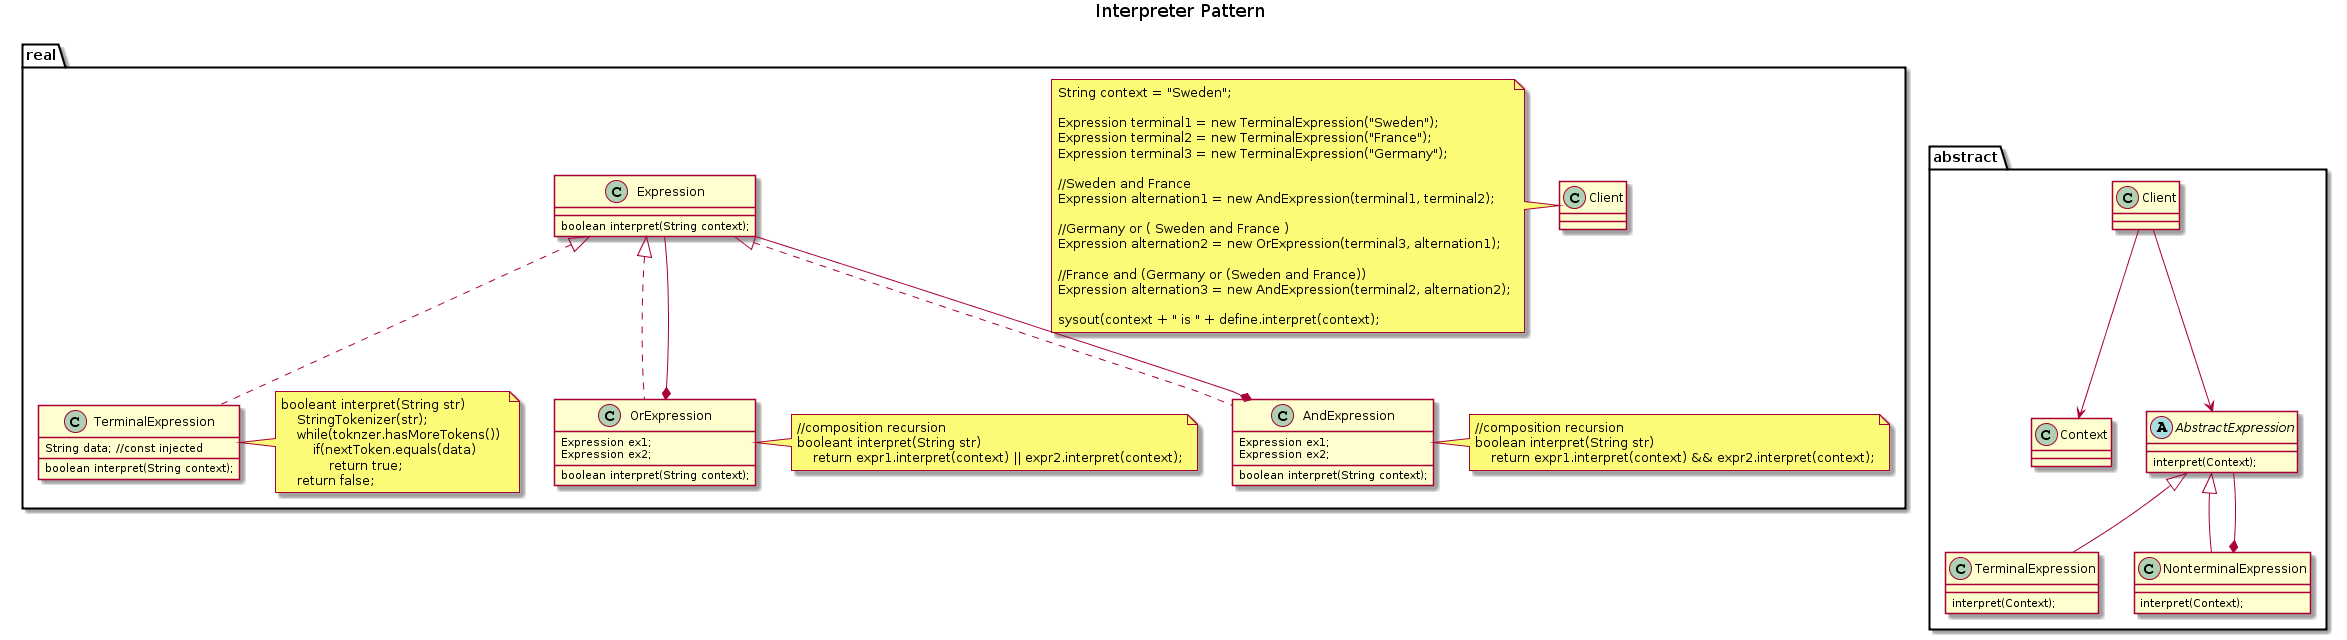

The diagram above was rendered by PlantUML. Its source (embedded in the PNG):
@startuml
title Interpreter Pattern

package abstract {
    class Client
    class Context
    abstract class AbstractExpression {
        interpret(Context);
    }
    class TerminalExpression extends AbstractExpression {
        interpret(Context);
    }
    class NonterminalExpression extends AbstractExpression {
        interpret(Context);
    }
    
    Client --> Context
    Client --> AbstractExpression
    AbstractExpression --* NonterminalExpression
}

package real {

    interface real.Expression {
        boolean interpret(String context);
    }
    
    class real.TerminalExpression implements real.Expression {
        String data; //const injected
        boolean interpret(String context);
    }
    class real.TerminalExpression
    note right
        booleant interpret(String str) 
            StringTokenizer(str);
            while(toknzer.hasMoreTokens()) 
                if(nextToken.equals(data)
                    return true;
            return false;
    end note
    
    class real.OrExpression implements real.Expression {
        Expression ex1;
        Expression ex2;
        boolean interpret(String context);
    }
    class real.OrExpression
    note right
        //composition recursion
        booleant interpret(String str) 
            return expr1.interpret(context) || expr2.interpret(context);
    end note
    class real.Expression --* real.OrExpression
    
    class real.AndExpression implements real.Expression {
        Expression ex1;
        Expression ex2;
        boolean interpret(String context);
    }
    class real.AndExpression
    note right
        //composition recursion
        boolean interpret(String str) 
            return expr1.interpret(context) && expr2.interpret(context);
    end note
    class real.Expression --* real.AndExpression
    
    
    class real.Client
    note left
        String context = "Sweden";
        
        Expression terminal1 = new TerminalExpression("Sweden");
        Expression terminal2 = new TerminalExpression("France");
        Expression terminal3 = new TerminalExpression("Germany");
        
        //Sweden and France
        Expression alternation1 = new AndExpression(terminal1, terminal2);
        
        //Germany or ( Sweden and France )
        Expression alternation2 = new OrExpression(terminal3, alternation1);
        
        //France and (Germany or (Sweden and France))
        Expression alternation3 = new AndExpression(terminal2, alternation2);
        
        sysout(context + " is " + define.interpret(context);
    end note
    
}
@enduml